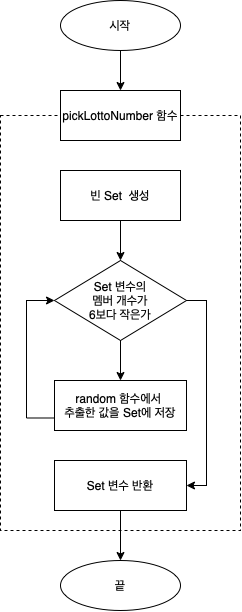

The diagram above was exported from draw.io. Its source (the exported page's mxGraphModel, read from the mxfile embedded in the PNG):
<mxGraphModel dx="453" dy="712" grid="1" gridSize="10" guides="1" tooltips="1" connect="1" arrows="1" fold="1" page="1" pageScale="1" pageWidth="827" pageHeight="1169" math="0" shadow="0">
  <root>
    <mxCell id="0" />
    <mxCell id="1" parent="0" />
    <mxCell id="JuEEfJzvJFe6IDRrXTnK-24" value="" style="rounded=0;whiteSpace=wrap;html=1;dashed=1;" vertex="1" parent="1">
      <mxGeometry x="294" y="155" width="240" height="415" as="geometry" />
    </mxCell>
    <mxCell id="JuEEfJzvJFe6IDRrXTnK-15" style="edgeStyle=orthogonalEdgeStyle;rounded=0;orthogonalLoop=1;jettySize=auto;html=1;" edge="1" parent="1" source="JuEEfJzvJFe6IDRrXTnK-1" target="JuEEfJzvJFe6IDRrXTnK-2">
      <mxGeometry relative="1" as="geometry" />
    </mxCell>
    <mxCell id="JuEEfJzvJFe6IDRrXTnK-1" value="시작" style="ellipse;whiteSpace=wrap;html=1;" vertex="1" parent="1">
      <mxGeometry x="354" y="40" width="120" height="50" as="geometry" />
    </mxCell>
    <mxCell id="JuEEfJzvJFe6IDRrXTnK-2" value="pickLottoNumber 함수" style="rounded=0;whiteSpace=wrap;html=1;" vertex="1" parent="1">
      <mxGeometry x="354" y="130" width="120" height="50" as="geometry" />
    </mxCell>
    <mxCell id="JuEEfJzvJFe6IDRrXTnK-19" style="edgeStyle=orthogonalEdgeStyle;rounded=0;orthogonalLoop=1;jettySize=auto;html=1;" edge="1" parent="1" source="JuEEfJzvJFe6IDRrXTnK-3" target="JuEEfJzvJFe6IDRrXTnK-10">
      <mxGeometry relative="1" as="geometry">
        <mxPoint x="414" y="289.9999999999999" as="targetPoint" />
      </mxGeometry>
    </mxCell>
    <mxCell id="JuEEfJzvJFe6IDRrXTnK-3" value="빈 Set &amp;nbsp;생성" style="rounded=0;whiteSpace=wrap;html=1;" vertex="1" parent="1">
      <mxGeometry x="354" y="210" width="120" height="50" as="geometry" />
    </mxCell>
    <mxCell id="JuEEfJzvJFe6IDRrXTnK-17" style="edgeStyle=orthogonalEdgeStyle;rounded=0;orthogonalLoop=1;jettySize=auto;html=1;entryX=0;entryY=0.5;entryDx=0;entryDy=0;exitX=0;exitY=0.75;exitDx=0;exitDy=0;" edge="1" parent="1" source="JuEEfJzvJFe6IDRrXTnK-9" target="JuEEfJzvJFe6IDRrXTnK-10">
      <mxGeometry relative="1" as="geometry">
        <Array as="points">
          <mxPoint x="320" y="458" />
          <mxPoint x="320" y="340" />
        </Array>
      </mxGeometry>
    </mxCell>
    <mxCell id="JuEEfJzvJFe6IDRrXTnK-9" value="random 함수에서&amp;nbsp;&lt;br&gt;추출한 값을 Set에 저장" style="rounded=0;whiteSpace=wrap;html=1;" vertex="1" parent="1">
      <mxGeometry x="348" y="420" width="132" height="50" as="geometry" />
    </mxCell>
    <mxCell id="JuEEfJzvJFe6IDRrXTnK-18" style="edgeStyle=orthogonalEdgeStyle;rounded=0;orthogonalLoop=1;jettySize=auto;html=1;" edge="1" parent="1" source="JuEEfJzvJFe6IDRrXTnK-10" target="JuEEfJzvJFe6IDRrXTnK-9">
      <mxGeometry relative="1" as="geometry" />
    </mxCell>
    <mxCell id="JuEEfJzvJFe6IDRrXTnK-22" style="edgeStyle=orthogonalEdgeStyle;rounded=0;orthogonalLoop=1;jettySize=auto;html=1;entryX=1;entryY=0.5;entryDx=0;entryDy=0;exitX=1;exitY=0.5;exitDx=0;exitDy=0;" edge="1" parent="1" source="JuEEfJzvJFe6IDRrXTnK-10" target="JuEEfJzvJFe6IDRrXTnK-21">
      <mxGeometry relative="1" as="geometry">
        <Array as="points">
          <mxPoint x="500" y="340" />
          <mxPoint x="500" y="525" />
        </Array>
      </mxGeometry>
    </mxCell>
    <mxCell id="JuEEfJzvJFe6IDRrXTnK-10" value="Set 변수의&lt;br&gt;멤버 개수가&lt;br&gt;6보다 작은가" style="rhombus;whiteSpace=wrap;html=1;" vertex="1" parent="1">
      <mxGeometry x="348" y="300" width="132" height="80" as="geometry" />
    </mxCell>
    <mxCell id="JuEEfJzvJFe6IDRrXTnK-26" style="edgeStyle=orthogonalEdgeStyle;rounded=0;orthogonalLoop=1;jettySize=auto;html=1;entryX=0.5;entryY=0;entryDx=0;entryDy=0;" edge="1" parent="1" source="JuEEfJzvJFe6IDRrXTnK-21" target="JuEEfJzvJFe6IDRrXTnK-25">
      <mxGeometry relative="1" as="geometry" />
    </mxCell>
    <mxCell id="JuEEfJzvJFe6IDRrXTnK-21" value="Set 변수 반환" style="rounded=0;whiteSpace=wrap;html=1;" vertex="1" parent="1">
      <mxGeometry x="348" y="500" width="132" height="50" as="geometry" />
    </mxCell>
    <mxCell id="JuEEfJzvJFe6IDRrXTnK-25" value="끝" style="ellipse;whiteSpace=wrap;html=1;" vertex="1" parent="1">
      <mxGeometry x="354" y="600" width="120" height="50" as="geometry" />
    </mxCell>
  </root>
</mxGraphModel>